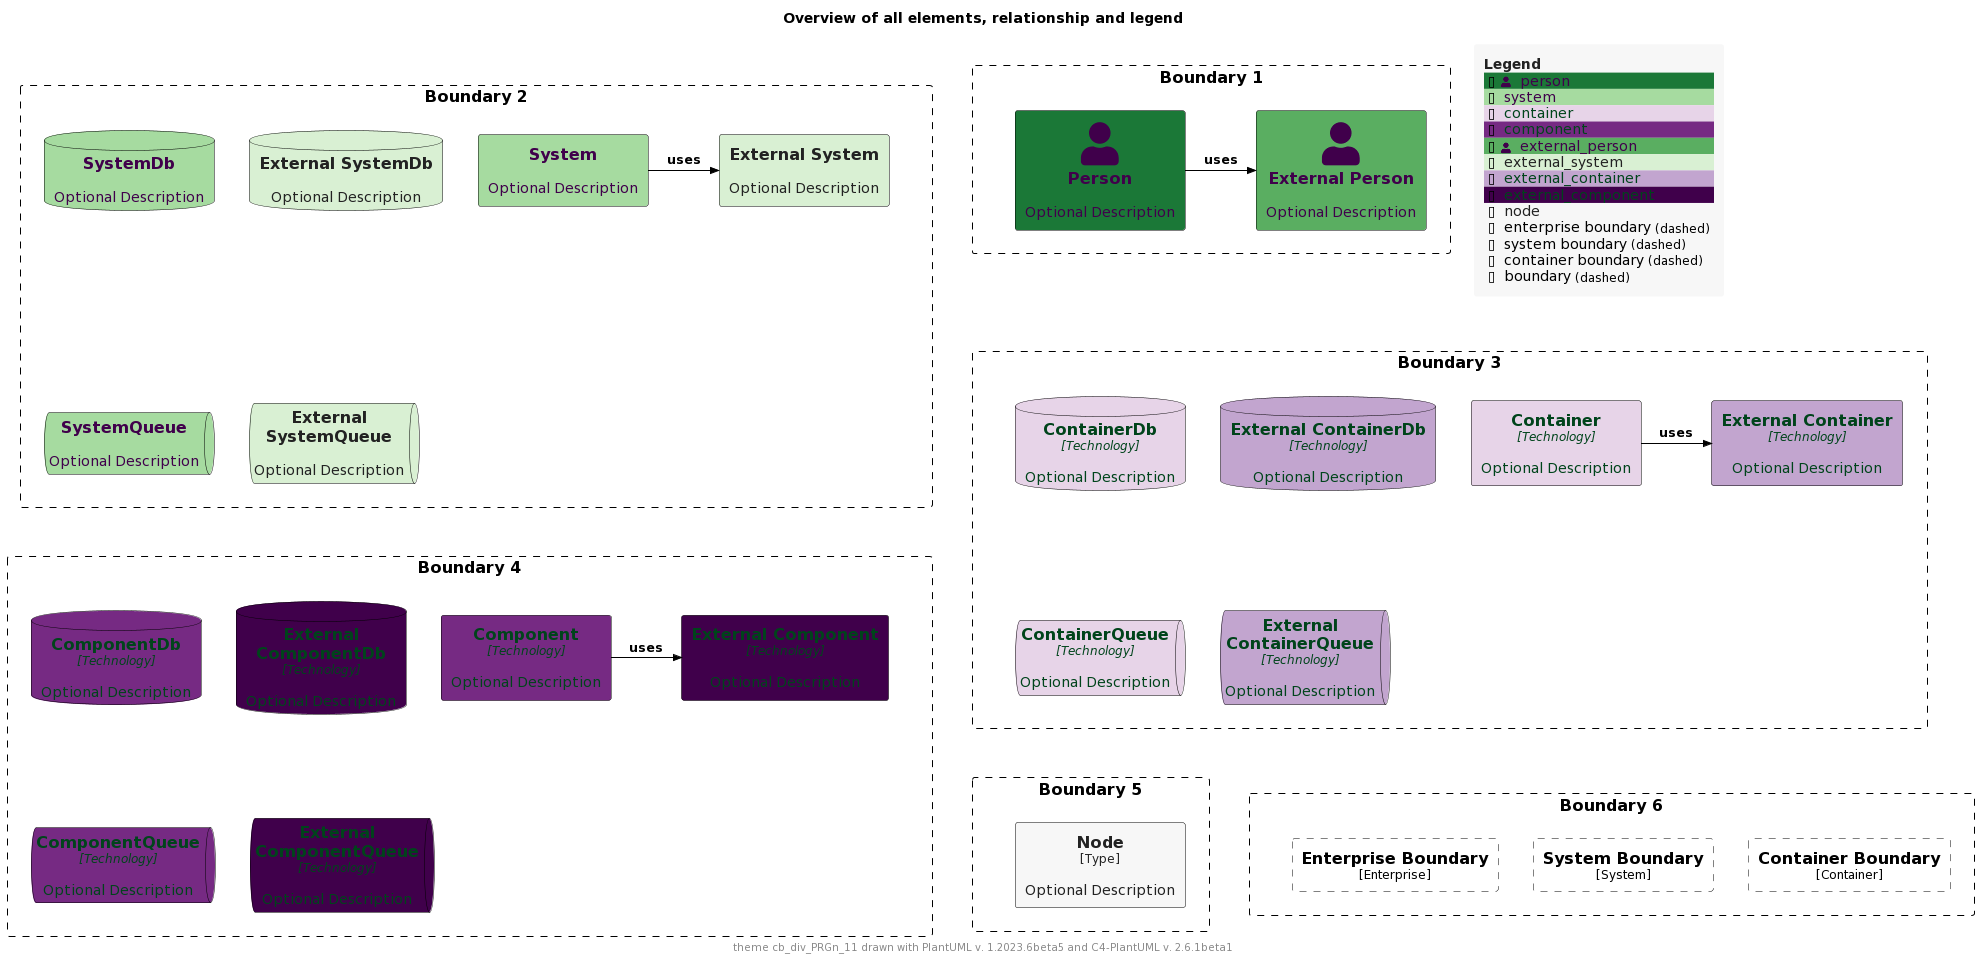

The diagram above was rendered by PlantUML. Its source (embedded in the PNG):
@startuml
'Theme: "puml-theme-cb_div_PRGn_11.puml"
'Theme colors
' Metadata
' Created: 2023-05-02 22:09:48.987037+00:00
!$THEME = "cb_div_PRGn_11"

!function $textcolor($bgColor)
!if $bgColor == $COLOR_INDEX_0 || $bgColor == $COLOR_INDEX_1 || $bgColor == $COLOR_INDEX_2 || $bgColor == $COLOR_INDEX_3 || $bgColor == $COLOR_INDEX_4
!return $COLOR_INDEX_10
!elseif $bgColor == $COLOR_INDEX_7 || $bgColor == $COLOR_INDEX_8 || $bgColor == $COLOR_INDEX_9 || $bgColor == $COLOR_INDEX_10
!return $COLOR_INDEX_0
!elseif %is_light($bgColor)
!return "#222222"
!elseif %is_dark($bgColor)
!return "#dddddd"
!else
!return $COLOR_TEXT_FALLBACK_COLOR
!endif
!endfunction

!$COLOR_INDEX_0="#40004B"
!$COLOR_INDEX_1="#762A83"
!$COLOR_INDEX_2="#9970AB"
!$COLOR_INDEX_3="#C2A5CF"
!$COLOR_INDEX_4="#E7D4E8"
!$COLOR_INDEX_5="#F7F7F7"
!$COLOR_INDEX_6="#D9F0D3"
!$COLOR_INDEX_7="#A6DBA0"
!$COLOR_INDEX_8="#5AAE61"
!$COLOR_INDEX_9="#1B7837"
!$COLOR_INDEX_10="#00441B"
!$COLOR_BORDER_COLOR="#000000"

!$COLOR_TEXT_LIGHT=$COLOR_INDEX_0
!$COLOR_TEXT_DARK=$COLOR_INDEX_10
!$COLOR_TEXT_NEUTRAL=$textcolor($COLOR_INDEX_5)
!$COLOR_REL_COLOR=$textcolor($COLOR_INDEX_10)

!$COLOR_TEXT_FALLBACK_COLOR ?= "#000000"

' stereotype and technology font size
!$STEREOTYPE_FONT_SIZE ?= 12
!$TECHN_FONT_SIZE ?= 12

' default text color of all elements
!$ELEMENT_FONT_COLOR ?= $COLOR_TEXT_FALLBACK_COLOR

' arrow related colors and text size
!$ARROW_COLOR ?= $COLOR_TEXT_FALLBACK_COLOR
!$ARROW_FONT_COLOR ?= $COLOR_TEXT_FALLBACK_COLOR
!$ARROW_FONT_SIZE ?= 12

' (default) boundary related colors and style
!$BOUNDARY_COLOR ?= $COLOR_BORDER_COLOR
!$BOUNDARY_BG_COLOR ?= "transparent"
!$BOUNDARY_BORDER_STYLE ?= "dashed"

' person related colors
!$PERSON_BG_COLOR ?= $COLOR_INDEX_9
!$PERSON_FONT_COLOR ?= $textcolor($PERSON_BG_COLOR)
!$PERSON_BORDER_COLOR ?= $COLOR_BORDER_COLOR

' external person related colors
!$EXTERNAL_PERSON_BG_COLOR ?= $COLOR_INDEX_8
!$EXTERNAL_PERSON_FONT_COLOR ?= $textcolor($EXTERNAL_PERSON_BG_COLOR)
!$EXTERNAL_PERSON_BORDER_COLOR ?= $COLOR_BORDER_COLOR

' system related colors
!$SYSTEM_BG_COLOR ?= $COLOR_INDEX_7
!$SYSTEM_FONT_COLOR ?= $textcolor($SYSTEM_BG_COLOR)
!$SYSTEM_BORDER_COLOR ?= $COLOR_BORDER_COLOR

' external system related colors
!$EXTERNAL_SYSTEM_BG_COLOR ?= $COLOR_INDEX_6
!$EXTERNAL_SYSTEM_FONT_COLOR ?= $textcolor($EXTERNAL_SYSTEM_BG_COLOR)
!$EXTERNAL_SYSTEM_BORDER_COLOR ?= $COLOR_BORDER_COLOR

' system boundary related colors and style
!$SYSTEM_BOUNDARY_COLOR ?= $BOUNDARY_COLOR
!$SYSTEM_BOUNDARY_BG_COLOR ?= $BOUNDARY_BG_COLOR
!$SYSTEM_BOUNDARY_BORDER_STYLE ?= $BOUNDARY_BORDER_STYLE

' enterprise boundary related colors and style
!$ENTERPRISE_BOUNDARY_COLOR ?= $BOUNDARY_COLOR
!$ENTERPRISE_BOUNDARY_BG_COLOR ?= $BOUNDARY_BG_COLOR
!$ENTERPRISE_BOUNDARY_BORDER_STYLE ?= $BOUNDARY_BORDER_STYLE

' container related colors
!$CONTAINER_BG_COLOR ?= $COLOR_INDEX_4
!$CONTAINER_FONT_COLOR ?= $textcolor($CONTAINER_BG_COLOR)
!$CONTAINER_BORDER_COLOR ?= $COLOR_BORDER_COLOR

' external container related colors
!$EXTERNAL_CONTAINER_BG_COLOR ?= $COLOR_INDEX_3
!$EXTERNAL_CONTAINER_FONT_COLOR ?= $textcolor($EXTERNAL_CONTAINER_BG_COLOR)
!$EXTERNAL_CONTAINER_BORDER_COLOR ?= $COLOR_BORDER_COLOR

' container boundary related colors and style
!$CONTAINER_BOUNDARY_COLOR ?= $BOUNDARY_COLOR
!$CONTAINER_BOUNDARY_BG_COLOR ?= $BOUNDARY_BG_COLOR
!$CONTAINER_BOUNDARY_BORDER_STYLE ?= $BOUNDARY_BORDER_STYLE

' component related colors
!$COMPONENT_BG_COLOR ?= $COLOR_INDEX_1
!$COMPONENT_FONT_COLOR ?= $textcolor($COMPONENT_BG_COLOR)
!$COMPONENT_BORDER_COLOR ?= $COLOR_BORDER_COLOR

' external component related colors
!$EXTERNAL_COMPONENT_BG_COLOR ?= $COLOR_INDEX_0
!$EXTERNAL_COMPONENT_FONT_COLOR ?= $textcolor($EXTERNAL_COMPONENT_BG_COLOR)
!$EXTERNAL_COMPONENT_BORDER_COLOR ?= $COLOR_BORDER_COLOR

' node related colors
!$NODE_BG_COLOR ?= $COLOR_INDEX_5
!$NODE_FONT_COLOR ?= $textcolor($NODE_BG_COLOR)
!$NODE_BORDER_COLOR ?= $COLOR_BORDER_COLOR

' legend colors and sizes
!$LEGEND_TITLE_COLOR ?= $textcolor($COLOR_INDEX_5)
!$LEGEND_FONT_COLOR ?= $textcolor($COLOR_INDEX_5)
!$LEGEND_BG_COLOR ?= $COLOR_INDEX_5
!$LEGEND_BORDER_COLOR ?= $COLOR_INDEX_5
!$LEGEND_DARK_COLOR ?= $COLOR_TEXT_DARK
!$LEGEND_LIGHT_COLOR ?= $COLOR_TEXT_LIGHT

!$LEGEND_DETAILS_SMALL_SIZE ?= 8
!$LEGEND_DETAILS_NORMAL_SIZE ?= 12

' legend related texts
!$LEGEND_SHADOW_TEXT ?= "shadow"
!$LEGEND_NO_SHADOW_TEXT ?= "no shadow"
!$LEGEND_NO_FONT_BG_TEXT ?= "last text and back color"
!$LEGEND_NO_FONT_TEXT ?= "last text color"
!$LEGEND_NO_BG_TEXT ?= "last back color"
!$LEGEND_NO_LINE_TEXT ?= "last line color"
!$LEGEND_ROUNDED_BOX ?= "rounded box"
!$LEGEND_EIGHT_SIDED ?= "eight sided"
!$LEGEND_DOTTED_LINE ?= "dotted"
!$LEGEND_DASHED_LINE ?= "dashed"
!$LEGEND_BOLD_LINE ?= "bold"
!$LEGEND_BOUNDARY ?= "boundary"
!$LEGEND_DASHED_BOUNDARY ?= "dashed"

' transparent is ignored, produces smaller legends
' !$LEGEND_DASHED_TRANSPARENT_BOUNDARY ?= "dashed, transparent"
!$LEGEND_DASHED_TRANSPARENT_BOUNDARY ?= "dashed"

' sketch related colors, font and texts
!$SKETCH_BG_COLOR ?= "transparent"
!$SKETCH_FONT_COLOR ?= $COLOR_INDEX_10
!$SKETCH_WARNING_COLOR ?= $COLOR_INDEX_0

!$SKETCH_FONT_NAME ?= "Gochi Hand"

!$SKETCH_FOOTER_WARNING ?= "Warning:"
!$SKETCH_FOOTER_TEXT ?= "Created for discussion, needs to be validated"

' size of rectangle shape corner markers
!$ROUNDED_BOX_SIZE ?= 25
!$EIGHT_SIDED_SIZE ?= 18
' Elements


' displays all elements, relationship and legend (can be included in the theme test)
!if %variable_exists("RELATIVE_INCLUDE")
  !include %get_variable_value("RELATIVE_INCLUDE")/C4_Component.puml
  !include %get_variable_value("RELATIVE_INCLUDE")/C4_Deployment.puml
!else
  !include https://raw.githubusercontent.com/plantuml-stdlib/C4-PlantUML/master/C4_Component.puml
  !include https://raw.githubusercontent.com/plantuml-stdlib/C4-PlantUML/master/C4_Deployment.puml
!endif

SetDefaultLegendEntries("person\nsystem\ncontainer\ncomponent\nexternal_person\nexternal_system\nexternal_container\nexternal_component\nnode\nenterprise_boundary\nsystem_boundary\ncontainer_boundary\nboundary")

title Overview of all elements, relationship and legend

footer theme $THEME drawn with PlantUML v. %version() and C4-PlantUML v. C4Version()

Boundary(b2, "Boundary 2") {
  System(system, "System", "Optional Description")
  System_Ext(externalSystem, "External System", "Optional Description")
  Rel_R(system, externalSystem, "uses")

  SystemDb(systemDb, "SystemDb", "Optional Description")
  SystemDb_Ext(externalSystemDb, "External SystemDb", "Optional Description")
  SystemQueue(systemQueue, "SystemQueue", "Optional Description")
  SystemQueue_Ext(externalSystemQueue, "External SystemQueue", "Optional Description")    
}

Boundary(b1, "Boundary 1") {
  Person(person, "Person", "Optional Description")
  Person_Ext(externalPerson, "External Person", "Optional Description")
  Rel_R(person, externalPerson, "uses")
}

Boundary(b3, "Boundary 3") {
  Container(container, "Container", "Technology", "Optional Description")
  Container_Ext(externalContainer, "External Container", "Technology", "Optional Description")
  Rel_R(container, externalContainer, "uses")

  ContainerDb(containerDb, "ContainerDb", "Technology", "Optional Description")
  ContainerDb_Ext(externalContainerDb, "External ContainerDb", "Technology", "Optional Description")
  ContainerQueue(containerQueue, "ContainerQueue", "Technology", "Optional Description")
  ContainerQueue_Ext(externalContainerQueue, "External ContainerQueue", "Technology", "Optional Description")
}

Boundary(b4, "Boundary 4") {
  Component(component, "Component", "Technology", "Optional Description")
  Component_Ext(externalComponent, "External Component", "Technology", "Optional Description")
  Rel_R(component, externalComponent, "uses")

  ComponentDb(componentDb, "ComponentDb", "Technology", "Optional Description")
  ComponentDb_Ext(externalComponentDb, "External ComponentDb", "Technology", "Optional Description")
  ComponentQueue(componentQueue, "ComponentQueue", "Technology", "Optional Description")
  ComponentQueue_Ext(externalComponentQueue, "External ComponentQueue", "Technology", "Optional Description")
}

Boundary(b5, "Boundary 5") {
  Node(node, "Node", "Type", "Optional Description")
}

Boundary(b6, "Boundary 6") {
  Enterprise_Boundary(eb, "Enterprise Boundary") {
  }

  System_Boundary(sb, "System Boundary") {
  }

  Container_Boundary(cb, "Container Boundary") {
  }

  Lay_R(eb,sb)
  Lay_R(sb,cb)
}

Lay_D(b2,b3)
Lay_R(b2,b1)
Lay_D(b3,b4)
Lay_D(b4,b5)
Lay_R(b5,b6)

SHOW_FLOATING_LEGEND()
@enduml